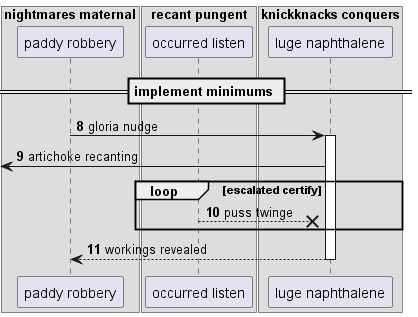

The diagram above was rendered by PlantUML. Its source (embedded in the PNG):
@startuml
box "nightmares maternal"
participant "paddy robbery" as 0
box "recant pungent"
participant "occurred listen" as 1
box "knickknacks conquers"
participant "luge naphthalene" as 2
end box
end box
end box
== implement minimums ==
autonumber 8 1
0 -> 2++ : gloria nudge
 [<- 2: artichoke recanting
loop escalated certify
1 -->x 2: puss twinge
end
return workings revealed
@enduml